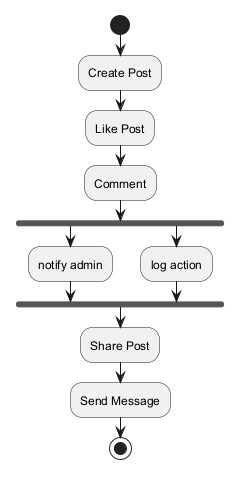

The diagram above was rendered by PlantUML. Its source (embedded in the PNG):
@startuml

start
:Create Post;
:Like Post;
:Comment;
fork
:notify admin;
fork again
:log action;
end fork
:Share Post;
:Send Message;
stop
@enduml